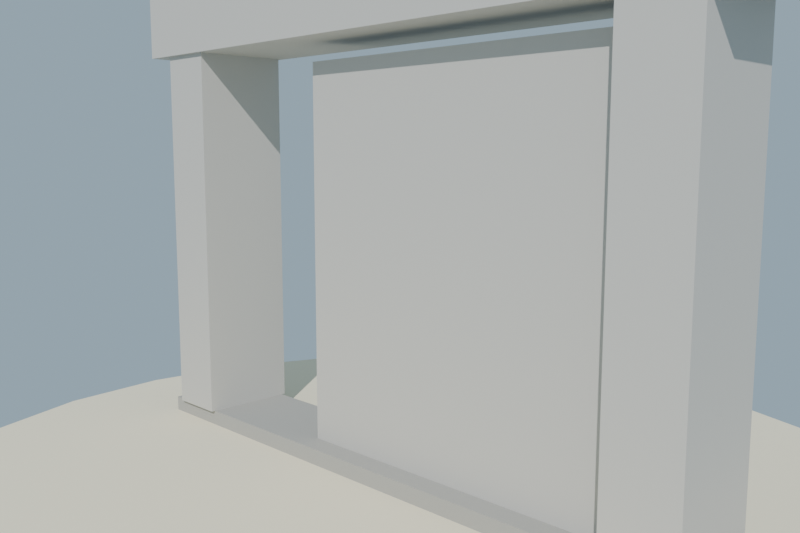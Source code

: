 # Source: puerta_corrediza_piedra_lowpoly_media.blend  (saved by Blender 4.2.68; exported with 4.5.12 LTS)
import bpy
from mathutils import Matrix  # noqa: F401  (used for matrix-valued properties, if any)

bpy.ops.wm.read_factory_settings(use_empty=True)
scene = bpy.context.scene
scene.name = 'Scene'

# ---- collections
col_collection = bpy.data.collections.new('Collection'); scene.collection.children.link(col_collection)

# ---- materials (node trees are filled in below, after node groups)
mat_mat_piedra_puerta_cla = bpy.data.materials.new('MAT_Piedra_Puerta_Cla')
mat_mat_piedra_puerta_osc = bpy.data.materials.new('MAT_Piedra_Puerta_Osc')
mat_mat_hierro_riel = bpy.data.materials.new('MAT_Hierro_Riel')
mat_mat_arena_isla = bpy.data.materials.new('MAT_Arena_Isla')

# ---- material node trees
mat_mat_piedra_puerta_cla.use_nodes = True; mat_mat_piedra_puerta_cla.node_tree.nodes.clear()
_N = mat_mat_piedra_puerta_cla.node_tree.nodes; _L = mat_mat_piedra_puerta_cla.node_tree.links
n0 = _N.new('ShaderNodeBsdfPrincipled'); n0.name = 'Principled BSDF'; n0.location = (10, 300)
n0.inputs[0].default_value = (0.58, 0.56, 0.52, 1.0)
n0.inputs[2].default_value = 0.9
n0.inputs[13].default_value = 0.18
n1 = _N.new('ShaderNodeOutputMaterial'); n1.name = 'Material Output'; n1.location = (300, 300)
_L.new(n0.outputs[0], n1.inputs[0])
n1.is_active_output = True
mat_mat_piedra_puerta_osc.use_nodes = True; mat_mat_piedra_puerta_osc.node_tree.nodes.clear()
_N = mat_mat_piedra_puerta_osc.node_tree.nodes; _L = mat_mat_piedra_puerta_osc.node_tree.links
n0 = _N.new('ShaderNodeBsdfPrincipled'); n0.name = 'Principled BSDF'; n0.location = (10, 300)
n0.inputs[0].default_value = (0.42, 0.41, 0.38, 1.0)
n0.inputs[2].default_value = 0.9
n0.inputs[13].default_value = 0.18
n1 = _N.new('ShaderNodeOutputMaterial'); n1.name = 'Material Output'; n1.location = (300, 300)
_L.new(n0.outputs[0], n1.inputs[0])
n1.is_active_output = True
mat_mat_hierro_riel.use_nodes = True; mat_mat_hierro_riel.node_tree.nodes.clear()
_N = mat_mat_hierro_riel.node_tree.nodes; _L = mat_mat_hierro_riel.node_tree.links
n0 = _N.new('ShaderNodeBsdfPrincipled'); n0.name = 'Principled BSDF'; n0.location = (10, 300)
n0.inputs[0].default_value = (0.4, 0.41, 0.43, 1.0)
n0.inputs[1].default_value = 0.85
n0.inputs[2].default_value = 0.4
n0.inputs[13].default_value = 0.58
n1 = _N.new('ShaderNodeOutputMaterial'); n1.name = 'Material Output'; n1.location = (300, 300)
_L.new(n0.outputs[0], n1.inputs[0])
n1.is_active_output = True
mat_mat_arena_isla.use_nodes = True; mat_mat_arena_isla.node_tree.nodes.clear()
_N = mat_mat_arena_isla.node_tree.nodes; _L = mat_mat_arena_isla.node_tree.links
n0 = _N.new('ShaderNodeBsdfPrincipled'); n0.name = 'Principled BSDF'; n0.location = (10, 300)
n0.inputs[0].default_value = (0.92, 0.84, 0.63, 1.0)
n0.inputs[2].default_value = 1.0
n0.inputs[13].default_value = 0.18
n1 = _N.new('ShaderNodeOutputMaterial'); n1.name = 'Material Output'; n1.location = (300, 300)
_L.new(n0.outputs[0], n1.inputs[0])
n1.is_active_output = True

# ---- world
world_mundo = bpy.data.worlds.new('Mundo'); scene.world = world_mundo
world_mundo.use_nodes = True; world_mundo.node_tree.nodes.clear()
_N = world_mundo.node_tree.nodes; _L = world_mundo.node_tree.links
n0 = _N.new('ShaderNodeBackground'); n0.name = 'Background'; n0.location = (10, 300)
n0.inputs[0].default_value = (0.58, 0.79, 0.95, 1.0)
n0.inputs[1].default_value = 0.55
n1 = _N.new('ShaderNodeOutputWorld'); n1.name = 'World Output'; n1.location = (300, 300)
_L.new(n0.outputs[0], n1.inputs[0])
n1.is_active_output = True

# ---- cameras
cam_camera = bpy.data.cameras.new('Camera')
cam_camera.lens = 38.0

# ---- lights
light_sol = bpy.data.lights.new('SOL', 'SUN')
light_sol.energy = 3.2

# ---- meshes
me_sm_puerta_m_piedra_puerta_cla_piedra_puerta_osc_hierro_riel = bpy.data.meshes.new('SM_Puerta_M_Piedra_Puerta_Cla_Piedra_Puerta_Osc_Hierro_Riel')
me_sm_puerta_m_piedra_puerta_cla_piedra_puerta_osc_hierro_riel.from_pydata([(-1.55, -0.22, 0.045), (1.55, -0.22, 0.045), (-1.55, 0.22, 0.045), (1.55, 0.22, 0.045), (-1.55, -0.22, 0.135), (1.55, -0.22, 0.135), (-1.55, 0.22, 0.135), (1.55, 0.22, 0.135), (-1.47, -0.24, 0.135), (-1.17, -0.24, 0.135), (-1.47, 0.24, 0.135), (-1.17, 0.24, 0.135), (-1.47, -0.24, 1.995), (-1.17, -0.24, 1.995), (-1.47, 0.24, 1.995), (-1.17, 0.24, 1.995), (1.17, -0.24, 0.135), (1.47, -0.24, 0.135), (1.17, 0.24, 0.135), (1.47, 0.24, 0.135), (1.17, -0.24, 1.995), (1.47, -0.24, 1.995), (1.17, 0.24, 1.995), (1.47, 0.24, 1.995), (-1.62, -0.26, 1.995), (1.62, -0.26, 1.995), (-1.62, 0.26, 1.995), (1.62, 0.26, 1.995), (-1.62, -0.26, 2.315), (1.62, -0.26, 2.315), (-1.62, 0.26, 2.315), (1.62, 0.26, 2.315), (-0.45, -0.11, 0.135), (1.17, -0.11, 0.135), (-0.45, 0.11, 0.135), (1.17, 0.11, 0.135), (-0.45, -0.11, 1.905), (1.17, -0.11, 1.905), (-0.45, 0.11, 1.905), (1.17, 0.11, 1.905), (-0.115, 0.11, 0.375), (-0.005, 0.11, 0.375), (-0.115, 0.154, 0.375), (-0.005, 0.154, 0.375), (-0.115, 0.11, 1.615), (-0.005, 0.11, 1.615), (-0.115, 0.154, 1.615), (-0.005, 0.154, 1.615), (0.725, 0.11, 0.375), (0.835, 0.11, 0.375), (0.725, 0.154, 0.375), (0.835, 0.154, 0.375), (0.725, 0.11, 1.615), (0.835, 0.11, 1.615), (0.725, 0.154, 1.615), (0.835, 0.154, 1.615)], [], [(0, 2, 3, 1), (4, 5, 7, 6), (0, 1, 5, 4), (2, 6, 7, 3), (0, 4, 6, 2), (1, 3, 7, 5), (8, 10, 11, 9), (12, 13, 15, 14), (8, 9, 13, 12), (10, 14, 15, 11), (8, 12, 14, 10), (9, 11, 15, 13), (16, 18, 19, 17), (20, 21, 23, 22), (16, 17, 21, 20), (18, 22, 23, 19), (16, 20, 22, 18), (17, 19, 23, 21), (24, 26, 27, 25), (28, 29, 31, 30), (24, 25, 29, 28), (26, 30, 31, 27), (24, 28, 30, 26), (25, 27, 31, 29), (32, 34, 35, 33), (36, 37, 39, 38), (32, 33, 37, 36), (34, 38, 39, 35), (32, 36, 38, 34), (33, 35, 39, 37), (40, 42, 43, 41), (44, 45, 47, 46), (40, 41, 45, 44), (42, 46, 47, 43), (40, 44, 46, 42), (41, 43, 47, 45), (48, 50, 51, 49), (52, 53, 55, 54), (48, 49, 53, 52), (50, 54, 55, 51), (48, 52, 54, 50), (49, 51, 55, 53)])
me_sm_puerta_m_piedra_puerta_cla_piedra_puerta_osc_hierro_riel.polygons.foreach_set('material_index', [1, 1, 1, 1, 1, 1, 0, 0, 0, 0, 0, 0, 0, 0, 0, 0, 0, 0, 0, 0, 0, 0, 0, 0, 0, 0, 0, 0, 0, 0, 2, 2, 2, 2, 2, 2, 2, 2, 2, 2, 2, 2])
me_sm_puerta_m_piedra_puerta_cla_piedra_puerta_osc_hierro_riel.materials.append(mat_mat_piedra_puerta_cla)
me_sm_puerta_m_piedra_puerta_cla_piedra_puerta_osc_hierro_riel.materials.append(mat_mat_piedra_puerta_osc)
me_sm_puerta_m_piedra_puerta_cla_piedra_puerta_osc_hierro_riel.materials.append(mat_mat_hierro_riel)
me_sm_puerta_m_piedra_puerta_cla_piedra_puerta_osc_hierro_riel.update()
me_cylinder = bpy.data.meshes.new('Cylinder')
me_cylinder.from_pydata([(0.0, 2.2, -0.12), (0.0, 2.2, 0.12), (0.5694, 2.125, -0.12), (0.5694, 2.125, 0.12), (1.1, 1.905, -0.12), (1.1, 1.905, 0.12), (1.556, 1.556, -0.12), (1.556, 1.556, 0.12), (1.905, 1.1, -0.12), (1.905, 1.1, 0.12), (2.125, 0.5694, -0.12), (2.125, 0.5694, 0.12), (2.2, 0.0, -0.12), (2.2, 0.0, 0.12), (2.125, -0.5694, -0.12), (2.125, -0.5694, 0.12), (1.905, -1.1, -0.12), (1.905, -1.1, 0.12), (1.556, -1.556, -0.12), (1.556, -1.556, 0.12), (1.1, -1.905, -0.12), (1.1, -1.905, 0.12), (0.5694, -2.125, -0.12), (0.5694, -2.125, 0.12), (0.0, -2.2, -0.12), (0.0, -2.2, 0.12), (-0.5694, -2.125, -0.12), (-0.5694, -2.125, 0.12), (-1.1, -1.905, -0.12), (-1.1, -1.905, 0.12), (-1.556, -1.556, -0.12), (-1.556, -1.556, 0.12), (-1.905, -1.1, -0.12), (-1.905, -1.1, 0.12), (-2.125, -0.5694, -0.12), (-2.125, -0.5694, 0.12), (-2.2, 0.0, -0.12), (-2.2, 0.0, 0.12), (-2.125, 0.5694, -0.12), (-2.125, 0.5694, 0.12), (-1.905, 1.1, -0.12), (-1.905, 1.1, 0.12), (-1.556, 1.556, -0.12), (-1.556, 1.556, 0.12), (-1.1, 1.905, -0.12), (-1.1, 1.905, 0.12), (-0.5694, 2.125, -0.12), (-0.5694, 2.125, 0.12)], [], [(0, 1, 3, 2), (2, 3, 5, 4), (4, 5, 7, 6), (6, 7, 9, 8), (8, 9, 11, 10), (10, 11, 13, 12), (12, 13, 15, 14), (14, 15, 17, 16), (16, 17, 19, 18), (18, 19, 21, 20), (20, 21, 23, 22), (22, 23, 25, 24), (24, 25, 27, 26), (26, 27, 29, 28), (28, 29, 31, 30), (30, 31, 33, 32), (32, 33, 35, 34), (34, 35, 37, 36), (36, 37, 39, 38), (38, 39, 41, 40), (40, 41, 43, 42), (42, 43, 45, 44), (3, 1, 47, 45, 43, 41, 39, 37, 35, 33, 31, 29, 27, 25, 23, 21, 19, 17, 15, 13, 11, 9, 7, 5), (44, 45, 47, 46), (46, 47, 1, 0), (0, 2, 4, 6, 8, 10, 12, 14, 16, 18, 20, 22, 24, 26, 28, 30, 32, 34, 36, 38, 40, 42, 44, 46)])
_uv = me_cylinder.uv_layers.new(name='UVMap')
_uv.uv.foreach_set('vector', [1.0, 0.5, 1.0, 1.0, 0.9583, 1.0, 0.9583, 0.5, 0.9583, 0.5, 0.9583, 1.0, 0.9167, 1.0, 0.9167, 0.5, 0.9167, 0.5, 0.9167, 1.0, 0.875, 1.0, 0.875, 0.5, 0.875, 0.5, 0.875, 1.0, 0.8333, 1.0, 0.8333, 0.5, 0.8333, 0.5, 0.8333, 1.0, 0.7917, 1.0, 0.7917, 0.5, 0.7917, 0.5, 0.7917, 1.0, 0.75, 1.0, 0.75, 0.5, 0.75, 0.5, 0.75, 1.0, 0.7083, 1.0, 0.7083, 0.5, 0.7083, 0.5, 0.7083, 1.0, 0.6667, 1.0, 0.6667, 0.5, 0.6667, 0.5, 0.6667, 1.0, 0.625, 1.0, 0.625, 0.5, 0.625, 0.5, 0.625, 1.0, 0.5833, 1.0, 0.5833, 0.5, 0.5833, 0.5, 0.5833, 1.0, 0.5417, 1.0, 0.5417, 0.5, 0.5417, 0.5, 0.5417, 1.0, 0.5, 1.0, 0.5, 0.5, 0.5, 0.5, 0.5, 1.0, 0.4583, 1.0, 0.4583, 0.5, 0.4583, 0.5, 0.4583, 1.0, 0.4167, 1.0, 0.4167, 0.5, 0.4167, 0.5, 0.4167, 1.0, 0.375, 1.0, 0.375, 0.5, 0.375, 0.5, 0.375, 1.0, 0.3333, 1.0, 0.3333, 0.5, 0.3333, 0.5, 0.3333, 1.0, 0.2917, 1.0, 0.2917, 0.5, 0.2917, 0.5, 0.2917, 1.0, 0.25, 1.0, 0.25, 0.5, 0.25, 0.5, 0.25, 1.0, 0.2083, 1.0, 0.2083, 0.5, 0.2083, 0.5, 0.2083, 1.0, 0.1667, 1.0, 0.1667, 0.5, 0.1667, 0.5, 0.1667, 1.0, 0.125, 1.0, 0.125, 0.5, 0.125, 0.5, 0.125, 1.0, 0.08333, 1.0, 0.08333, 0.5, 0.3121, 0.4818, 0.25, 0.49, 0.1879, 0.4818, 0.13, 0.4578, 0.08029, 0.4197, 0.04215, 0.37, 0.01818, 0.3121, 0.01, 0.25, 0.01818, 0.1879, 0.04215, 0.13, 0.08029, 0.08029, 0.13, 0.04215, 0.1879, 0.01818, 0.25, 0.01, 0.3121, 0.01818, 0.37, 0.04215, 0.4197, 0.08029, 0.4578, 0.13, 0.4818, 0.1879, 0.49, 0.25, 0.4818, 0.3121, 0.4578, 0.37, 0.4197, 0.4197, 0.37, 0.4578, 0.08333, 0.5, 0.08333, 1.0, 0.04167, 1.0, 0.04167, 0.5, 0.04167, 0.5, 0.04167, 1.0, -1.863e-07, 1.0, -1.863e-07, 0.5, 0.75, 0.49, 0.8121, 0.4818, 0.87, 0.4578, 0.9197, 0.4197, 0.9578, 0.37, 0.9818, 0.3121, 0.99, 0.25, 0.9818, 0.1879, 0.9578, 0.13, 0.9197, 0.08029, 0.87, 0.04215, 0.8121, 0.01818, 0.75, 0.01, 0.6879, 0.01818, 0.63, 0.04215, 0.5803, 0.08029, 0.5422, 0.13, 0.5182, 0.1879, 0.51, 0.25, 0.5182, 0.3121, 0.5422, 0.37, 0.5803, 0.4197, 0.63, 0.4578, 0.6879, 0.4818])
me_cylinder.materials.append(mat_mat_arena_isla)
me_cylinder.update()

# ---- objects
ob_sol = bpy.data.objects.new('SOL', light_sol)
ob_sm_puerta_m_piedra_puerta_cla_piedra_puerta_osc_hierro_riel = bpy.data.objects.new('SM_Puerta_M_Piedra_Puerta_Cla_Piedra_Puerta_Osc_Hierro_Riel', me_sm_puerta_m_piedra_puerta_cla_piedra_puerta_osc_hierro_riel)
ob_base_arena = bpy.data.objects.new('Base_Arena', me_cylinder)
ob_cam_puerta = bpy.data.objects.new('CAM_Puerta', cam_camera)

# ---- transforms, parenting, visibility, modifiers, constraints
ob_sol.location = (0.0, 0.0, 0.0)
ob_sol.rotation_euler = (0.8727, 0.1047, 0.5236)
ob_sm_puerta_m_piedra_puerta_cla_piedra_puerta_osc_hierro_riel.location = (0.0, 0.0, -1.788e-09)
ob_base_arena.location = (0.0, 0.0, -0.06)
ob_cam_puerta.location = (2.6, -2.6, 1.5)
ob_cam_puerta.rotation_euler = (1.436, -1.285e-07, 0.7854)

# ---- collection membership
scene.collection.objects.link(ob_sol)
scene.collection.objects.link(ob_sm_puerta_m_piedra_puerta_cla_piedra_puerta_osc_hierro_riel)
col_collection.objects.link(ob_base_arena)
col_collection.objects.link(ob_cam_puerta)

# ---- scene / render settings (as saved in the file)
scene.camera = ob_cam_puerta
scene.frame_start = 1; scene.frame_end = 250; scene.frame_set(1)
scene.render.engine = 'BLENDER_EEVEE_NEXT'
scene.render.resolution_x = 1200
scene.render.resolution_y = 800
bpy.context.view_layer.update()

